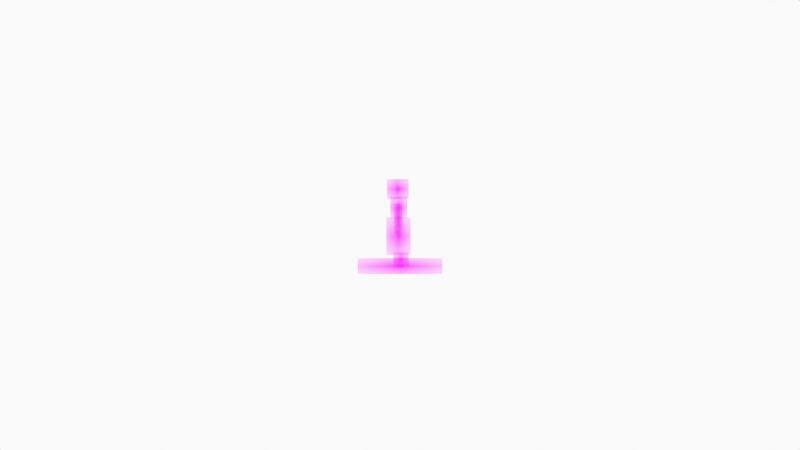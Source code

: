 # Source: mutt_idle.blend  (saved by Blender 3.3.6; exported with 4.5.12 LTS)
import bpy
from mathutils import Matrix  # noqa: F401  (used for matrix-valued properties, if any)

bpy.ops.wm.read_factory_settings(use_empty=True)
scene = bpy.context.scene
scene.name = 'Scene'

# ---- collections
col_collection = bpy.data.collections.new('Collection'); scene.collection.children.link(col_collection)
col_camera = bpy.data.collections.new('Camera'); scene.collection.children.link(col_camera)

# ---- images (referenced by path relative to the original .blend; pixels are not part of the script)
import os
ASSET_DIR = os.environ.get("B2B_ASSET_DIR", "")  # directory of the original .blend (textures are referenced by path, not embedded)
HERE = os.path.dirname(os.path.abspath(__file__))  # packed textures are extracted next to this script under _unpacked/

def load_image(name, relpath, width, height, colorspace="sRGB"):
    """Load a texture the original file referenced (path relative to the .blend, or extracted next to this script)."""
    p = next((c for c in (os.path.join(HERE, relpath), os.path.join(ASSET_DIR, relpath)) if relpath and os.path.exists(c)), "")
    if p:
        img = bpy.data.images.load(p, check_existing=True)
        img.name = name
    else:  # same state as the original file: an image datablock whose file is absent (Cycles renders it pink)
        img = bpy.data.images.new(name, width, height)
        img.source = "FILE"
        img.filepath = "//" + (relpath or name)
    img.colorspace_settings.name = colorspace
    return img
img_vari_png = load_image('vari.png', 'vari.png', 1024, 1024, 'sRGB')
img_torso_png = load_image('torso.png', 'torso.png', 1024, 1024, 'sRGB')
img_pea_png = load_image('pea.png', 'pea.png', 1024, 1024, 'sRGB')
img_k_si_png = load_image('käsi.png', 'käsi.png', 1024, 1024, 'sRGB')
img_kleit_png = load_image('kleit.png', 'kleit.png', 1024, 1024, 'sRGB')
img_jalad_png = load_image('jalad.png', 'jalad.png', 1024, 1024, 'sRGB')

# ---- materials (node trees are filled in below, after node groups)
mat_solid_stroke = bpy.data.materials.new('Solid Stroke')
mat_solid_stroke.use_transparent_shadow = False
mat_solid_stroke.roughness = 0.5
mat_squares_stroke = bpy.data.materials.new('Squares Stroke')
mat_squares_stroke.use_transparent_shadow = False
mat_squares_stroke.roughness = 0.5
mat_solid_fill = bpy.data.materials.new('Solid Fill')
mat_solid_fill.use_transparent_shadow = False
mat_solid_fill.roughness = 0.5
mat_dots_stroke = bpy.data.materials.new('Dots Stroke')
mat_dots_stroke.use_transparent_shadow = False
mat_dots_stroke.roughness = 0.5
mat_vari = bpy.data.materials.new('vari')
mat_vari.surface_render_method = 'BLENDED'
mat_vari.blend_method = 'BLEND'
mat_vari.use_transparent_shadow = False
mat_torso = bpy.data.materials.new('torso')
mat_torso.surface_render_method = 'BLENDED'
mat_torso.blend_method = 'BLEND'
mat_torso.use_transparent_shadow = False
mat_pea = bpy.data.materials.new('pea')
mat_pea.surface_render_method = 'BLENDED'
mat_pea.blend_method = 'BLEND'
mat_pea.use_transparent_shadow = False
mat_k_si = bpy.data.materials.new('käsi')
mat_k_si.surface_render_method = 'BLENDED'
mat_k_si.blend_method = 'BLEND'
mat_k_si.use_transparent_shadow = False
mat_kleit = bpy.data.materials.new('kleit')
mat_kleit.surface_render_method = 'BLENDED'
mat_kleit.blend_method = 'BLEND'
mat_kleit.use_transparent_shadow = False
mat_jalad = bpy.data.materials.new('jalad')
mat_jalad.surface_render_method = 'BLENDED'
mat_jalad.blend_method = 'BLEND'
mat_jalad.use_transparent_shadow = False

# ---- material node trees
mat_dots_stroke.use_nodes = True; mat_dots_stroke.node_tree.nodes.clear()
_N = mat_dots_stroke.node_tree.nodes; _L = mat_dots_stroke.node_tree.links
n0 = _N.new('ShaderNodeOutputMaterial'); n0.name = 'Material Output'; n0.location = (300, 300)
n1 = _N.new('ShaderNodeBsdfPrincipled'); n1.name = 'Principled BSDF'; n1.location = (10, 300)
n1.distribution = 'GGX'
n1.subsurface_method = 'RANDOM_WALK_SKIN'
n1.inputs[3].default_value = 1.45
n1.inputs[27].default_value = (0.0, 0.0, 0.0, 1.0)
n1.inputs[28].default_value = 1.0
_L.new(n1.outputs[0], n0.inputs[0])
n0.is_active_output = True
mat_vari.use_nodes = True; mat_vari.node_tree.nodes.clear()
_N = mat_vari.node_tree.nodes; _L = mat_vari.node_tree.links
n0 = _N.new('ShaderNodeOutputMaterial'); n0.name = 'Material Output'; n0.location = (300, 300)
n1 = _N.new('ShaderNodeTexImage'); n1.name = 'Image Texture'; n1.location = (-200, 300)
n1.image = img_vari_png
n1.extension = 'CLIP'
n2 = _N.new('ShaderNodeBsdfPrincipled'); n2.name = 'Principled BSDF'; n2.location = (0, 300)
n2.distribution = 'GGX'
n2.subsurface_method = 'RANDOM_WALK_SKIN'
n2.inputs[3].default_value = 1.45
n2.inputs[27].default_value = (0.0, 0.0, 0.0, 1.0)
n2.inputs[28].default_value = 1.0
_L.new(n1.outputs[0], n2.inputs[0])
_L.new(n1.outputs[1], n2.inputs[4])
_L.new(n2.outputs[0], n0.inputs[0])
n0.is_active_output = True
mat_torso.use_nodes = True; mat_torso.node_tree.nodes.clear()
_N = mat_torso.node_tree.nodes; _L = mat_torso.node_tree.links
n0 = _N.new('ShaderNodeOutputMaterial'); n0.name = 'Material Output'; n0.location = (300, 300)
n1 = _N.new('ShaderNodeTexImage'); n1.name = 'Image Texture'; n1.location = (-200, 300)
n1.image = img_torso_png
n1.extension = 'CLIP'
n2 = _N.new('ShaderNodeBsdfPrincipled'); n2.name = 'Principled BSDF'; n2.location = (0, 300)
n2.distribution = 'GGX'
n2.subsurface_method = 'RANDOM_WALK_SKIN'
n2.inputs[3].default_value = 1.45
n2.inputs[27].default_value = (0.0, 0.0, 0.0, 1.0)
n2.inputs[28].default_value = 1.0
_L.new(n1.outputs[0], n2.inputs[0])
_L.new(n1.outputs[1], n2.inputs[4])
_L.new(n2.outputs[0], n0.inputs[0])
n0.is_active_output = True
mat_pea.use_nodes = True; mat_pea.node_tree.nodes.clear()
_N = mat_pea.node_tree.nodes; _L = mat_pea.node_tree.links
n0 = _N.new('ShaderNodeOutputMaterial'); n0.name = 'Material Output'; n0.location = (300, 300)
n1 = _N.new('ShaderNodeTexImage'); n1.name = 'Image Texture'; n1.location = (-200, 300)
n1.image = img_pea_png
n1.extension = 'CLIP'
n2 = _N.new('ShaderNodeBsdfPrincipled'); n2.name = 'Principled BSDF'; n2.location = (0, 300)
n2.distribution = 'GGX'
n2.subsurface_method = 'RANDOM_WALK_SKIN'
n2.inputs[3].default_value = 1.45
n2.inputs[27].default_value = (0.0, 0.0, 0.0, 1.0)
n2.inputs[28].default_value = 1.0
_L.new(n1.outputs[0], n2.inputs[0])
_L.new(n1.outputs[1], n2.inputs[4])
_L.new(n2.outputs[0], n0.inputs[0])
n0.is_active_output = True
mat_k_si.use_nodes = True; mat_k_si.node_tree.nodes.clear()
_N = mat_k_si.node_tree.nodes; _L = mat_k_si.node_tree.links
n0 = _N.new('ShaderNodeOutputMaterial'); n0.name = 'Material Output'; n0.location = (300, 300)
n1 = _N.new('ShaderNodeTexImage'); n1.name = 'Image Texture'; n1.location = (-200, 300)
n1.image = img_k_si_png
n1.extension = 'CLIP'
n2 = _N.new('ShaderNodeBsdfPrincipled'); n2.name = 'Principled BSDF'; n2.location = (0, 300)
n2.distribution = 'GGX'
n2.subsurface_method = 'RANDOM_WALK_SKIN'
n2.inputs[3].default_value = 1.45
n2.inputs[27].default_value = (0.0, 0.0, 0.0, 1.0)
n2.inputs[28].default_value = 1.0
_L.new(n1.outputs[0], n2.inputs[0])
_L.new(n1.outputs[1], n2.inputs[4])
_L.new(n2.outputs[0], n0.inputs[0])
n0.is_active_output = True
mat_kleit.use_nodes = True; mat_kleit.node_tree.nodes.clear()
_N = mat_kleit.node_tree.nodes; _L = mat_kleit.node_tree.links
n0 = _N.new('ShaderNodeOutputMaterial'); n0.name = 'Material Output'; n0.location = (300, 300)
n1 = _N.new('ShaderNodeTexImage'); n1.name = 'Image Texture'; n1.location = (-200, 300)
n1.image = img_kleit_png
n1.extension = 'CLIP'
n2 = _N.new('ShaderNodeBsdfPrincipled'); n2.name = 'Principled BSDF'; n2.location = (0, 300)
n2.distribution = 'GGX'
n2.subsurface_method = 'RANDOM_WALK_SKIN'
n2.inputs[3].default_value = 1.45
n2.inputs[27].default_value = (0.0, 0.0, 0.0, 1.0)
n2.inputs[28].default_value = 1.0
_L.new(n1.outputs[0], n2.inputs[0])
_L.new(n1.outputs[1], n2.inputs[4])
_L.new(n2.outputs[0], n0.inputs[0])
n0.is_active_output = True
mat_jalad.use_nodes = True; mat_jalad.node_tree.nodes.clear()
_N = mat_jalad.node_tree.nodes; _L = mat_jalad.node_tree.links
n0 = _N.new('ShaderNodeOutputMaterial'); n0.name = 'Material Output'; n0.location = (300, 300)
n1 = _N.new('ShaderNodeTexImage'); n1.name = 'Image Texture'; n1.location = (-200, 300)
n1.image = img_jalad_png
n1.extension = 'CLIP'
n2 = _N.new('ShaderNodeBsdfPrincipled'); n2.name = 'Principled BSDF'; n2.location = (0, 300)
n2.distribution = 'GGX'
n2.subsurface_method = 'RANDOM_WALK_SKIN'
n2.inputs[3].default_value = 1.45
n2.inputs[27].default_value = (0.0, 0.0, 0.0, 1.0)
n2.inputs[28].default_value = 1.0
_L.new(n1.outputs[0], n2.inputs[0])
_L.new(n1.outputs[1], n2.inputs[4])
_L.new(n2.outputs[0], n0.inputs[0])
n0.is_active_output = True

# ---- world
world_world = bpy.data.worlds.new('World'); scene.world = world_world
world_world.use_nodes = True; world_world.node_tree.nodes.clear()
_N = world_world.node_tree.nodes; _L = world_world.node_tree.links
n0 = _N.new('ShaderNodeOutputWorld'); n0.name = 'World Output'; n0.location = (300, 300)
n1 = _N.new('ShaderNodeBackground'); n1.name = 'Background'; n1.location = (10, 300)
n1.inputs[0].default_value = (0.9513, 0.9513, 0.9513, 1.0)
_L.new(n1.outputs[0], n0.inputs[0])
n0.is_active_output = True
world_world.color = (0.9513, 0.9513, 0.9513)
world_world.use_sun_shadow = False
world_world.sun_shadow_jitter_overblur = 0.0

# ---- cameras
cam_camera = bpy.data.cameras.new('Camera')
cam_camera.display_size = 2.0

# ---- meshes
me_vari = bpy.data.meshes.new('vari')
me_vari.from_pydata([(-2.641, -0.5, 0.0), (2.641, -0.5, 0.0), (-2.641, 0.5, 0.0), (2.641, 0.5, 0.0)], [], [(0, 1, 3, 2)])
_uv = me_vari.uv_layers.new(name='UVMap')
_uv.uv.foreach_set('vector', [0.0, 0.0, 1.0, 0.0, 1.0, 1.0, 0.0, 1.0])
me_vari.materials.append(mat_vari)
me_vari.update()
me_torso = bpy.data.meshes.new('torso')
me_torso.from_pydata([(-0.3889, -0.5, 0.0), (0.3889, -0.5, 0.0), (-0.3889, 0.5, 0.0), (0.3889, 0.5, 0.0)], [], [(0, 1, 3, 2)])
_uv = me_torso.uv_layers.new(name='UVMap')
_uv.uv.foreach_set('vector', [0.0, 0.0, 1.0, 0.0, 1.0, 1.0, 0.0, 1.0])
me_torso.materials.append(mat_torso)
me_torso.update()
me_pea = bpy.data.meshes.new('pea')
me_pea.from_pydata([(-0.5417, -0.5, 0.0), (0.5417, -0.5, 0.0), (-0.5417, 0.5, 0.0), (0.5417, 0.5, 0.0)], [], [(0, 1, 3, 2)])
_uv = me_pea.uv_layers.new(name='UVMap')
_uv.uv.foreach_set('vector', [0.0, 0.0, 1.0, 0.0, 1.0, 1.0, 0.0, 1.0])
me_pea.materials.append(mat_pea)
me_pea.update()
me_k_si = bpy.data.meshes.new('käsi')
me_k_si.from_pydata([(-0.1374, -0.5, 0.0), (0.1374, -0.5, 0.0), (-0.1374, 0.5, 0.0), (0.1374, 0.5, 0.0)], [], [(0, 1, 3, 2)])
_uv = me_k_si.uv_layers.new(name='UVMap')
_uv.uv.foreach_set('vector', [0.0, 0.0, 1.0, 0.0, 1.0, 1.0, 0.0, 1.0])
me_k_si.materials.append(mat_k_si)
me_k_si.update()
me_kleit = bpy.data.meshes.new('kleit')
me_kleit.from_pydata([(-0.3214, -0.5, 0.0), (0.3214, -0.5, 0.0), (-0.3214, 0.5, 0.0), (0.3214, 0.5, 0.0)], [], [(0, 1, 3, 2)])
_uv = me_kleit.uv_layers.new(name='UVMap')
_uv.uv.foreach_set('vector', [0.0, 0.0, 1.0, 0.0, 1.0, 1.0, 0.0, 1.0])
me_kleit.materials.append(mat_kleit)
me_kleit.update()
me_jalad = bpy.data.meshes.new('jalad')
me_jalad.from_pydata([(-0.5349, -0.5, 0.0), (0.5349, -0.5, 0.0), (-0.5349, 0.5, 0.0), (0.5349, 0.5, 0.0)], [], [(0, 1, 3, 2)])
_uv = me_jalad.uv_layers.new(name='UVMap')
_uv.uv.foreach_set('vector', [0.0, 0.0, 1.0, 0.0, 1.0, 1.0, 0.0, 1.0])
me_jalad.materials.append(mat_jalad)
me_jalad.update()

# ---- objects
ob_stroke = bpy.data.objects.new('Stroke', None)
ob_vari = bpy.data.objects.new('vari', me_vari)
ob_torso = bpy.data.objects.new('torso', me_torso)
ob_pea = bpy.data.objects.new('pea', me_pea)
ob_k_si = bpy.data.objects.new('käsi', me_k_si)
ob_kleit = bpy.data.objects.new('kleit', me_kleit)
ob_jalad = bpy.data.objects.new('jalad', me_jalad)
ob_empty = bpy.data.objects.new('Empty', None)
ob_empty_001 = bpy.data.objects.new('Empty.001', None)
ob_camera = bpy.data.objects.new('Camera', cam_camera)

# ---- transforms, parenting, visibility, modifiers, constraints
ob_stroke.location = (0.0, 0.0, 0.0)
ob_stroke.empty_display_size = 0.2
ob_stroke.empty_image_offset = (0.0, 0.0)
ob_stroke.empty_image_side = 'FRONT'
ob_stroke.use_grease_pencil_lights = True
ob_stroke.lineart.crease_threshold = 0.0
ob_vari.location = (0.0, 0.02183, -0.4423)
ob_vari.rotation_euler = (1.571, 0.0, 0.0)
ob_vari.scale = (0.1733, 0.1733, 0.1733)
ob_torso.location = (-0.01306, 0.0, 0.1928)
ob_torso.rotation_euler = (1.571, 0.0, 0.0)
ob_torso.scale = (0.2374, 0.2374, 0.2374)
_m = ob_torso.modifiers.new('Hook-Empty', 'HOOK')
_m.center = (0.3889, 0.5, 0.0)
_m.matrix_inverse = ((0.2374, 0.0, 0.0, -0.09231), (0.0, -1.038e-08, -0.2374, 5.188e-09), (0.0, 0.2374, -1.038e-08, -0.1187), (0.0, 0.0, 0.0, 1.0))
_m.object = ob_empty
_m = ob_torso.modifiers.new('Hook-Empty.001', 'HOOK')
_m.center = (-0.3889, 0.5, 0.0)
_m.matrix_inverse = ((0.2374, 0.0, 0.0, 0.09231), (0.0, -1.038e-08, -0.2374, 5.188e-09), (0.0, 0.2374, -1.038e-08, -0.1187), (0.0, 0.0, 0.0, 1.0))
_m.object = ob_empty_001
ob_pea.location = (-0.02376, 0.0, 0.3903)
ob_pea.rotation_euler = (1.571, -0.01242, 0.0)
ob_pea.scale = (0.2164, 0.2164, 0.2164)
ob_k_si.location = (-0.01876, 0.0, 0.06855)
ob_k_si.rotation_euler = (1.571, -0.009894, 0.0)
ob_k_si.scale = (0.3332, 0.3332, 0.3332)
ob_kleit.location = (-0.0166, 0.0007874, -0.1183)
ob_kleit.rotation_euler = (1.571, 0.0, 0.0)
ob_kleit.scale = (0.407, 0.407, 0.407)
ob_jalad.location = (0.01056, 0.007481, -0.3698)
ob_jalad.rotation_euler = (1.571, 0.0, 0.0)
ob_jalad.scale = (0.1568, 0.1568, 0.1568)
ob_empty.location = (0.08449, -5.188e-09, 0.3115)
ob_empty_001.location = (-0.1111, -5.188e-09, 0.3115)
ob_camera.location = (0.0, -12.0, 0.0)
ob_camera.rotation_euler = (1.571, -0.0, -0.0)
ob_camera.empty_image_side = 'FRONT'
ob_camera.lineart.crease_threshold = 0.0

# ---- collection membership
col_collection.objects.link(ob_stroke)
col_collection.objects.link(ob_vari)
col_collection.objects.link(ob_torso)
col_collection.objects.link(ob_pea)
col_collection.objects.link(ob_k_si)
col_collection.objects.link(ob_kleit)
col_collection.objects.link(ob_jalad)
col_collection.objects.link(ob_empty)
col_collection.objects.link(ob_empty_001)
col_camera.objects.link(ob_camera)

# ---- scene / render settings (as saved in the file)
scene.camera = ob_camera
scene.frame_start = 0; scene.frame_end = 39; scene.frame_set(8)
scene.render.engine = 'BLENDER_EEVEE_NEXT'
scene.render.film_transparent = True
scene.cycles.sampling_pattern = 'TABULATED_SOBOL'
scene.cycles.use_light_tree = False
scene.view_settings.view_transform = 'Standard'
bpy.context.view_layer.update()
